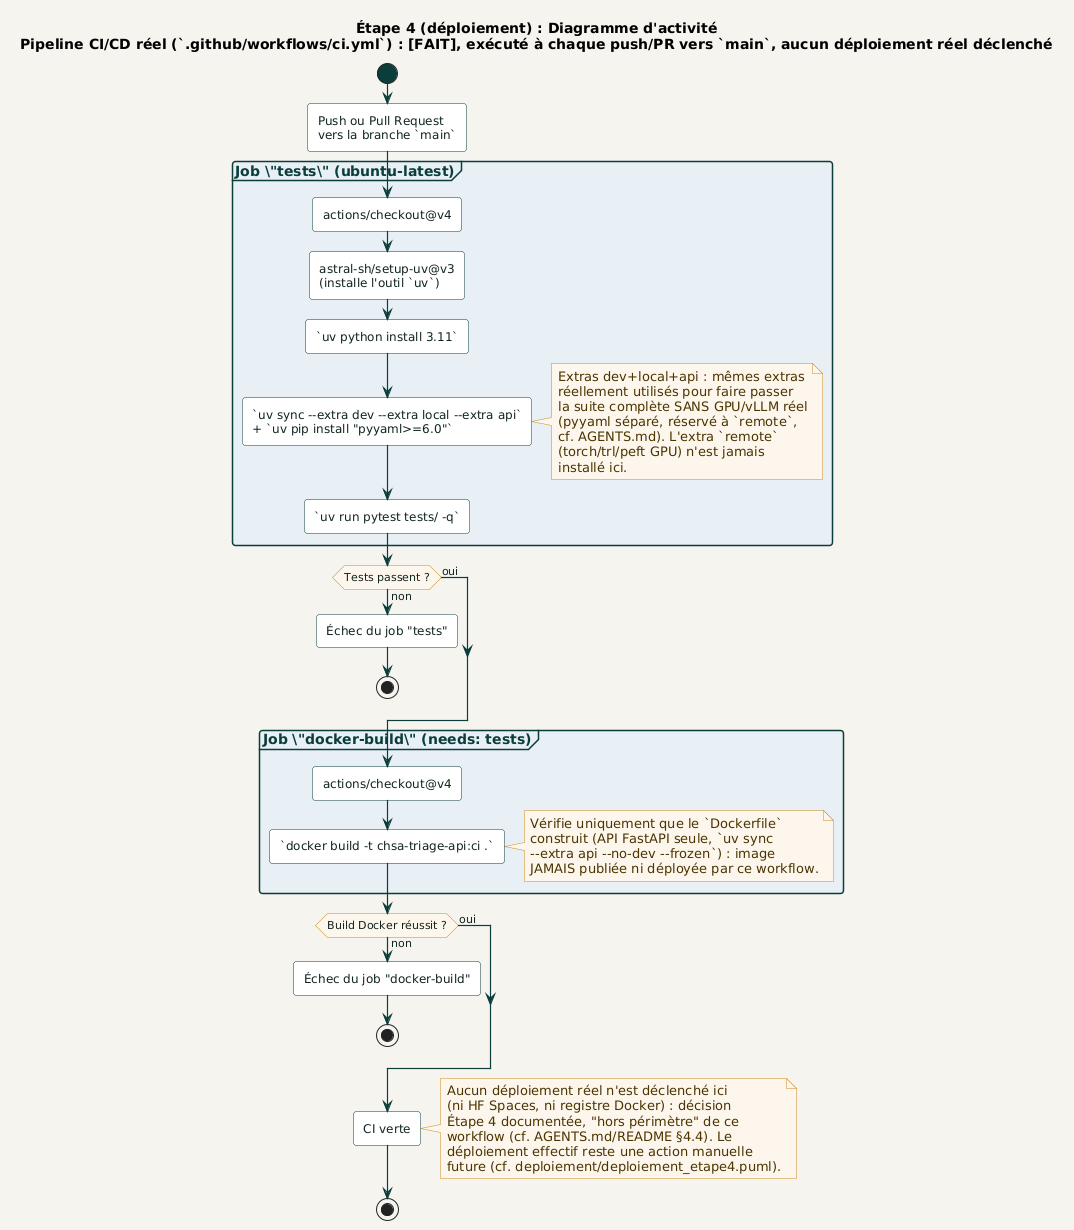

The diagram above was rendered by PlantUML. Its source (embedded in the PNG):
@startuml pipeline_ci_cd
!include ../../_common/estilo.iuml

title Étape 4 (déploiement) : Diagramme d'activité\nPipeline CI/CD réel (`.github/workflows/ci.yml`) : [FAIT], exécuté à chaque push/PR vers `main`, aucun déploiement réel déclenché

start

:Push ou Pull Request\nvers la branche `main`;

partition "Job \"tests\" (ubuntu-latest)" #E8F0F5 {
  :actions/checkout@v4;
  :astral-sh/setup-uv@v3\n(installe l'outil `uv`);
  :`uv python install 3.11`;
  :`uv sync ~-~-extra dev ~-~-extra local ~-~-extra api`\n+ `uv pip install "pyyaml>=6.0"`;
  note right
    Extras dev+local+api : mêmes extras
    réellement utilisés pour faire passer
    la suite complète SANS GPU/vLLM réel
    (pyyaml séparé, réservé à `remote`,
    cf. AGENTS.md). L'extra `remote`
    (torch/trl/peft GPU) n'est jamais
    installé ici.
  end note
  :`uv run pytest tests/ -q`;
}

if (Tests passent ?) then (non)
  :Échec du job "tests";
  stop
else (oui)
endif

partition "Job \"docker-build\" (needs: tests)" #E8F0F5 {
  :actions/checkout@v4;
  :`docker build -t chsa-triage-api:ci .`;
  note right
    Vérifie uniquement que le `Dockerfile`
    construit (API FastAPI seule, `uv sync
    ~-~-extra api ~-~-no-dev ~-~-frozen`) : image
    JAMAIS publiée ni déployée par ce workflow.
  end note
}

if (Build Docker réussit ?) then (non)
  :Échec du job "docker-build";
  stop
else (oui)
endif

:CI verte;
note right
  Aucun déploiement réel n'est déclenché ici
  (ni HF Spaces, ni registre Docker) : décision
  Étape 4 documentée, "hors périmètre" de ce
  workflow (cf. AGENTS.md/README §4.4). Le
  déploiement effectif reste une action manuelle
  future (cf. deploiement/deploiement_etape4.puml).
end note

stop

@enduml